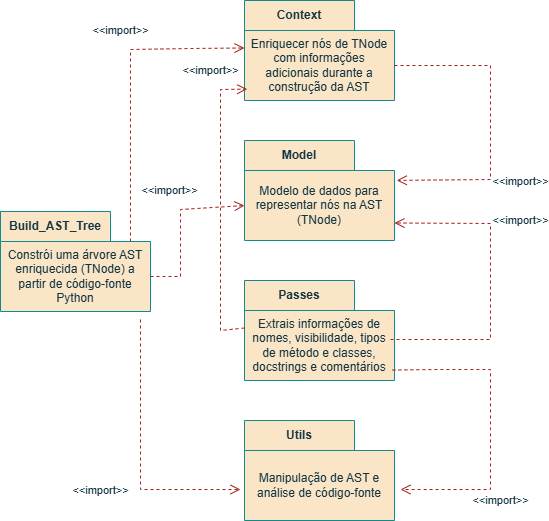

The diagram above was exported from draw.io. Its source (the exported page's mxGraphModel, read from the mxfile embedded in the PNG):
<mxGraphModel dx="1211" dy="832" grid="1" gridSize="10" guides="1" tooltips="1" connect="1" arrows="1" fold="1" page="1" pageScale="1" pageWidth="650" pageHeight="650" math="0" shadow="0">
  <root>
    <mxCell id="0" />
    <mxCell id="1" parent="0" />
    <mxCell id="QBjMNuNgc533esWAw3E6-32" value="" style="group" vertex="1" connectable="0" parent="1">
      <mxGeometry x="70" y="65" width="490" height="520" as="geometry" />
    </mxCell>
    <mxCell id="QBjMNuNgc533esWAw3E6-12" value="Build_AST_Tree" style="shape=folder;fontStyle=1;tabWidth=110;tabHeight=30;tabPosition=left;html=1;boundedLbl=1;labelInHeader=1;container=1;collapsible=0;whiteSpace=wrap;strokeColor=#0F8B8D;fontColor=#143642;fillColor=#FAE5C7;" vertex="1" parent="QBjMNuNgc533esWAw3E6-32">
      <mxGeometry y="211" width="150" height="100" as="geometry" />
    </mxCell>
    <mxCell id="QBjMNuNgc533esWAw3E6-13" value="Constrói uma árvore AST enriquecida (TNode) a partir de código-fonte Python" style="html=1;strokeColor=none;resizeWidth=1;resizeHeight=1;fillColor=none;part=1;connectable=0;allowArrows=0;deletable=0;whiteSpace=wrap;fontColor=#143642;" vertex="1" parent="QBjMNuNgc533esWAw3E6-12">
      <mxGeometry width="150" height="70" relative="1" as="geometry">
        <mxPoint y="30" as="offset" />
      </mxGeometry>
    </mxCell>
    <mxCell id="QBjMNuNgc533esWAw3E6-23" value="" style="group" vertex="1" connectable="0" parent="QBjMNuNgc533esWAw3E6-32">
      <mxGeometry x="244" width="150" height="520" as="geometry" />
    </mxCell>
    <mxCell id="QBjMNuNgc533esWAw3E6-15" value="Context" style="shape=folder;fontStyle=1;tabWidth=110;tabHeight=30;tabPosition=left;html=1;boundedLbl=1;labelInHeader=1;container=1;collapsible=0;whiteSpace=wrap;strokeColor=#0F8B8D;fontColor=#143642;fillColor=#FAE5C7;" vertex="1" parent="QBjMNuNgc533esWAw3E6-23">
      <mxGeometry width="150" height="100" as="geometry" />
    </mxCell>
    <mxCell id="QBjMNuNgc533esWAw3E6-16" value="Enriquecer nós de TNode com informações adicionais durante a construção da AST" style="html=1;strokeColor=none;resizeWidth=1;resizeHeight=1;fillColor=none;part=1;connectable=0;allowArrows=0;deletable=0;whiteSpace=wrap;fontColor=#143642;" vertex="1" parent="QBjMNuNgc533esWAw3E6-15">
      <mxGeometry width="150" height="70" relative="1" as="geometry">
        <mxPoint y="30" as="offset" />
      </mxGeometry>
    </mxCell>
    <mxCell id="QBjMNuNgc533esWAw3E6-17" value="Model" style="shape=folder;fontStyle=1;tabWidth=110;tabHeight=30;tabPosition=left;html=1;boundedLbl=1;labelInHeader=1;container=1;collapsible=0;whiteSpace=wrap;strokeColor=#0F8B8D;fontColor=#143642;fillColor=#FAE5C7;" vertex="1" parent="QBjMNuNgc533esWAw3E6-23">
      <mxGeometry y="140" width="150" height="100" as="geometry" />
    </mxCell>
    <mxCell id="QBjMNuNgc533esWAw3E6-18" value="Modelo de dados para representar nós na AST&lt;br&gt;(TNode)" style="html=1;strokeColor=none;resizeWidth=1;resizeHeight=1;fillColor=none;part=1;connectable=0;allowArrows=0;deletable=0;whiteSpace=wrap;fontColor=#143642;" vertex="1" parent="QBjMNuNgc533esWAw3E6-17">
      <mxGeometry width="150" height="70" relative="1" as="geometry">
        <mxPoint y="30" as="offset" />
      </mxGeometry>
    </mxCell>
    <mxCell id="QBjMNuNgc533esWAw3E6-19" value="Utils" style="shape=folder;fontStyle=1;tabWidth=110;tabHeight=30;tabPosition=left;html=1;boundedLbl=1;labelInHeader=1;container=1;collapsible=0;whiteSpace=wrap;strokeColor=#0F8B8D;fontColor=#143642;fillColor=#FAE5C7;" vertex="1" parent="QBjMNuNgc533esWAw3E6-23">
      <mxGeometry y="420" width="150" height="100" as="geometry" />
    </mxCell>
    <mxCell id="QBjMNuNgc533esWAw3E6-20" value="Manipulação de AST&amp;nbsp;&lt;span style=&quot;background-color: transparent; color: light-dark(rgb(20, 54, 66), rgb(173, 202, 213));&quot;&gt;e análise de código-fonte&lt;/span&gt;" style="html=1;strokeColor=none;resizeWidth=1;resizeHeight=1;fillColor=none;part=1;connectable=0;allowArrows=0;deletable=0;whiteSpace=wrap;fontColor=#143642;" vertex="1" parent="QBjMNuNgc533esWAw3E6-19">
      <mxGeometry width="150" height="70" relative="1" as="geometry">
        <mxPoint y="30" as="offset" />
      </mxGeometry>
    </mxCell>
    <mxCell id="QBjMNuNgc533esWAw3E6-21" value="Passes" style="shape=folder;fontStyle=1;tabWidth=110;tabHeight=30;tabPosition=left;html=1;boundedLbl=1;labelInHeader=1;container=1;collapsible=0;whiteSpace=wrap;strokeColor=#0F8B8D;fontColor=#143642;fillColor=#FAE5C7;" vertex="1" parent="QBjMNuNgc533esWAw3E6-23">
      <mxGeometry y="280" width="150" height="100" as="geometry" />
    </mxCell>
    <mxCell id="QBjMNuNgc533esWAw3E6-22" value="Extrais informações de nomes, visibilidade, tipos de método e classes, docstrings e comentários" style="html=1;strokeColor=none;resizeWidth=1;resizeHeight=1;fillColor=none;part=1;connectable=0;allowArrows=0;deletable=0;whiteSpace=wrap;fontColor=#143642;" vertex="1" parent="QBjMNuNgc533esWAw3E6-21">
      <mxGeometry width="150" height="70" relative="1" as="geometry">
        <mxPoint y="30" as="offset" />
      </mxGeometry>
    </mxCell>
    <mxCell id="QBjMNuNgc533esWAw3E6-24" value="&amp;lt;&amp;lt;import&amp;gt;&amp;gt;" style="endArrow=open;startArrow=none;endFill=0;startFill=0;endSize=8;html=1;verticalAlign=bottom;dashed=1;labelBackgroundColor=none;rounded=0;strokeColor=#A8201A;fontColor=#143642;fillColor=#FAE5C7;exitX=0;exitY=0;exitDx=150;exitDy=65;exitPerimeter=0;entryX=1.015;entryY=0.399;entryDx=0;entryDy=0;entryPerimeter=0;" edge="1" parent="QBjMNuNgc533esWAw3E6-23" source="QBjMNuNgc533esWAw3E6-15" target="QBjMNuNgc533esWAw3E6-17">
      <mxGeometry x="0.3827" y="32" width="160" relative="1" as="geometry">
        <mxPoint x="186" y="65" as="sourcePoint" />
        <mxPoint x="186" y="205.0000000000001" as="targetPoint" />
        <Array as="points">
          <mxPoint x="246" y="65" />
          <mxPoint x="246" y="179" />
        </Array>
        <mxPoint x="30" y="-21" as="offset" />
      </mxGeometry>
    </mxCell>
    <mxCell id="QBjMNuNgc533esWAw3E6-26" value="&amp;lt;&amp;lt;import&amp;gt;&amp;gt;" style="endArrow=open;startArrow=none;endFill=0;startFill=0;endSize=8;html=1;verticalAlign=bottom;dashed=1;labelBackgroundColor=none;rounded=0;strokeColor=#A8201A;fontColor=#143642;fillColor=#FAE5C7;entryX=0;entryY=0;entryDx=150;entryDy=82.5;entryPerimeter=0;" edge="1" parent="QBjMNuNgc533esWAw3E6-23" target="QBjMNuNgc533esWAw3E6-17">
      <mxGeometry x="0.3461" y="-30" width="160" relative="1" as="geometry">
        <mxPoint x="146" y="339" as="sourcePoint" />
        <mxPoint x="204" y="409" as="targetPoint" />
        <Array as="points">
          <mxPoint x="246" y="339" />
          <mxPoint x="246" y="289" />
          <mxPoint x="246" y="223" />
        </Array>
        <mxPoint as="offset" />
      </mxGeometry>
    </mxCell>
    <mxCell id="QBjMNuNgc533esWAw3E6-27" value="&amp;lt;&amp;lt;import&amp;gt;&amp;gt;" style="endArrow=open;startArrow=none;endFill=0;startFill=0;endSize=8;html=1;verticalAlign=bottom;dashed=1;labelBackgroundColor=none;rounded=0;strokeColor=#A8201A;fontColor=#143642;fillColor=#FAE5C7;exitX=0;exitY=0;exitDx=0;exitDy=47.5;exitPerimeter=0;entryX=0.018;entryY=0.886;entryDx=0;entryDy=0;entryPerimeter=0;" edge="1" parent="QBjMNuNgc533esWAw3E6-23" source="QBjMNuNgc533esWAw3E6-21" target="QBjMNuNgc533esWAw3E6-15">
      <mxGeometry x="0.817" y="14" width="160" relative="1" as="geometry">
        <mxPoint x="-184" y="430" as="sourcePoint" />
        <mxPoint x="-176" y="549" as="targetPoint" />
        <Array as="points">
          <mxPoint x="-24" y="330" />
          <mxPoint x="-24" y="269" />
          <mxPoint x="-24" y="89" />
        </Array>
        <mxPoint x="-10" y="4" as="offset" />
      </mxGeometry>
    </mxCell>
    <mxCell id="QBjMNuNgc533esWAw3E6-25" value="&amp;lt;&amp;lt;import&amp;gt;&amp;gt;" style="endArrow=open;startArrow=none;endFill=0;startFill=0;endSize=8;html=1;verticalAlign=bottom;dashed=1;labelBackgroundColor=none;rounded=0;strokeColor=#A8201A;fontColor=#143642;fillColor=#FAE5C7;exitX=0.986;exitY=0.895;exitDx=0;exitDy=0;exitPerimeter=0;" edge="1" parent="QBjMNuNgc533esWAw3E6-32" source="QBjMNuNgc533esWAw3E6-21">
      <mxGeometry x="0.4158" y="22" width="160" relative="1" as="geometry">
        <mxPoint x="400" y="369" as="sourcePoint" />
        <mxPoint x="400" y="489" as="targetPoint" />
        <Array as="points">
          <mxPoint x="440" y="369" />
          <mxPoint x="490" y="369" />
          <mxPoint x="490" y="429" />
          <mxPoint x="490" y="489" />
        </Array>
        <mxPoint x="10" y="-2" as="offset" />
      </mxGeometry>
    </mxCell>
    <mxCell id="QBjMNuNgc533esWAw3E6-28" value="&amp;lt;&amp;lt;import&amp;gt;&amp;gt;" style="endArrow=open;startArrow=none;endFill=0;startFill=0;endSize=8;html=1;verticalAlign=bottom;dashed=1;labelBackgroundColor=none;rounded=0;strokeColor=#A8201A;fontColor=#143642;fillColor=#FAE5C7;exitX=0.933;exitY=1.08;exitDx=0;exitDy=0;exitPerimeter=0;" edge="1" parent="QBjMNuNgc533esWAw3E6-32" source="QBjMNuNgc533esWAw3E6-12">
      <mxGeometry x="0.2593" y="-41" width="160" relative="1" as="geometry">
        <mxPoint x="50" y="380" as="sourcePoint" />
        <mxPoint x="240" y="489" as="targetPoint" />
        <Array as="points">
          <mxPoint x="140" y="369" />
          <mxPoint x="140" y="419" />
          <mxPoint x="140" y="489" />
        </Array>
        <mxPoint x="-40" y="-31" as="offset" />
      </mxGeometry>
    </mxCell>
    <mxCell id="QBjMNuNgc533esWAw3E6-30" value="&amp;lt;&amp;lt;import&amp;gt;&amp;gt;" style="endArrow=open;startArrow=none;endFill=0;startFill=0;endSize=8;html=1;verticalAlign=bottom;dashed=1;labelBackgroundColor=none;rounded=0;strokeColor=#A8201A;fontColor=#143642;fillColor=#FAE5C7;exitX=0;exitY=0;exitDx=130;exitDy=30;exitPerimeter=0;entryX=0;entryY=0;entryDx=0;entryDy=47.5;entryPerimeter=0;" edge="1" parent="QBjMNuNgc533esWAw3E6-32" source="QBjMNuNgc533esWAw3E6-12" target="QBjMNuNgc533esWAw3E6-15">
      <mxGeometry x="0.2549" y="14" width="160" relative="1" as="geometry">
        <mxPoint x="190" y="259" as="sourcePoint" />
        <mxPoint x="130" y="-11" as="targetPoint" />
        <Array as="points">
          <mxPoint x="130" y="49" />
          <mxPoint x="190" y="48" />
        </Array>
        <mxPoint x="-10" y="4" as="offset" />
      </mxGeometry>
    </mxCell>
    <mxCell id="QBjMNuNgc533esWAw3E6-31" value="&amp;lt;&amp;lt;import&amp;gt;&amp;gt;" style="endArrow=open;startArrow=none;endFill=0;startFill=0;endSize=8;html=1;verticalAlign=bottom;dashed=1;labelBackgroundColor=none;rounded=0;strokeColor=#A8201A;fontColor=#143642;fillColor=#FAE5C7;exitX=0;exitY=0;exitDx=150;exitDy=65;exitPerimeter=0;entryX=0;entryY=0;entryDx=0;entryDy=65;entryPerimeter=0;" edge="1" parent="QBjMNuNgc533esWAw3E6-32" source="QBjMNuNgc533esWAw3E6-12" target="QBjMNuNgc533esWAw3E6-17">
      <mxGeometry x="0.204" y="14" width="160" relative="1" as="geometry">
        <mxPoint x="190" y="259" as="sourcePoint" />
        <mxPoint x="180" y="189" as="targetPoint" />
        <Array as="points">
          <mxPoint x="180" y="276" />
          <mxPoint x="180" y="209" />
        </Array>
        <mxPoint x="-10" y="4" as="offset" />
      </mxGeometry>
    </mxCell>
  </root>
</mxGraphModel>